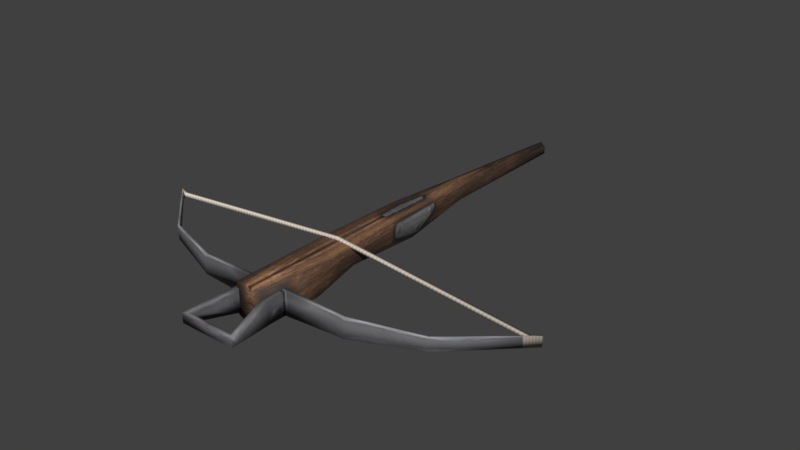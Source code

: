 # Source: crossbow_1.blend  (saved by Blender 5.2.45; exported with 4.5.12 LTS)
import bpy
from mathutils import Matrix  # noqa: F401  (used for matrix-valued properties, if any)

bpy.ops.wm.read_factory_settings(use_empty=True)
scene = bpy.context.scene
scene.name = 'Scene'

# ---- collections
col_collection_1 = bpy.data.collections.new('Collection 1'); scene.collection.children.link(col_collection_1)
col_collection_2 = bpy.data.collections.new('Collection 2'); scene.collection.children.link(col_collection_2)
col_collection_3 = bpy.data.collections.new('Collection 3'); scene.collection.children.link(col_collection_3)
col_collection_4 = bpy.data.collections.new('Collection 4'); scene.collection.children.link(col_collection_4)
col_collection_5 = bpy.data.collections.new('Collection 5'); scene.collection.children.link(col_collection_5)
col_collection_6 = bpy.data.collections.new('Collection 6'); scene.collection.children.link(col_collection_6)
col_collection_7 = bpy.data.collections.new('Collection 7'); scene.collection.children.link(col_collection_7)
col_collection_8 = bpy.data.collections.new('Collection 8'); scene.collection.children.link(col_collection_8)
col_collection_9 = bpy.data.collections.new('Collection 9'); scene.collection.children.link(col_collection_9)
col_collection_10 = bpy.data.collections.new('Collection 10'); scene.collection.children.link(col_collection_10)
col_collection_11 = bpy.data.collections.new('Collection 11'); scene.collection.children.link(col_collection_11)
col_collection_12 = bpy.data.collections.new('Collection 12'); scene.collection.children.link(col_collection_12)
col_collection_13 = bpy.data.collections.new('Collection 13'); scene.collection.children.link(col_collection_13)
col_collection_14 = bpy.data.collections.new('Collection 14'); scene.collection.children.link(col_collection_14)
col_collection_20 = bpy.data.collections.new('Collection 20'); scene.collection.children.link(col_collection_20)

# ---- images (referenced by path relative to the original .blend; pixels are not part of the script)
import os
ASSET_DIR = os.environ.get("B2B_ASSET_DIR", "")  # directory of the original .blend (textures are referenced by path, not embedded)
HERE = os.path.dirname(os.path.abspath(__file__))  # packed textures are extracted next to this script under _unpacked/

def load_image(name, relpath, width, height, colorspace="sRGB"):
    """Load a texture the original file referenced (path relative to the .blend, or extracted next to this script)."""
    p = next((c for c in (os.path.join(HERE, relpath), os.path.join(ASSET_DIR, relpath)) if relpath and os.path.exists(c)), "")
    if p:
        img = bpy.data.images.load(p, check_existing=True)
        img.name = name
    else:  # same state as the original file: an image datablock whose file is absent (Cycles renders it pink)
        img = bpy.data.images.new(name, width, height)
        img.source = "FILE"
        img.filepath = "//" + (relpath or name)
    img.colorspace_settings.name = colorspace
    return img
img_tex_crossbow_1 = load_image('tex_crossbow_1', '_unpacked/tex_crossbow_1.84d43d2e.png', 512, 512, 'sRGB')

# ---- materials (node trees are filled in below, after node groups)
mat_mat_crossbow_1 = bpy.data.materials.new('mat_crossbow_1')
mat_mat_crossbow_1.alpha_threshold = 0.0
mat_mat_crossbow_1.use_backface_culling_lightprobe_volume = False
mat_mat_crossbow_1.use_transparent_shadow = False
mat_mat_crossbow_1.roughness = 0.5
mat_mat_crossbow_1.specular_intensity = 0.0

# ---- material node trees
mat_mat_crossbow_1.use_nodes = True; mat_mat_crossbow_1.node_tree.nodes.clear()
_N = mat_mat_crossbow_1.node_tree.nodes; _L = mat_mat_crossbow_1.node_tree.links
n0 = _N.new('ShaderNodeOutputMaterial'); n0.name = 'Material Output'; n0.location = (0, 0)
n1 = _N.new('ShaderNodeBsdfPrincipled'); n1.name = 'Principled BSDF'; n1.location = (0, 0)
n1.inputs[2].default_value = 0.75
n1.inputs[10].default_value = 0.005
n2 = _N.new('ShaderNodeTexImage'); n2.name = 'Image Texture'; n2.location = (0, 0)
n2.image = img_tex_crossbow_1
_L.new(n2.outputs[0], n1.inputs[0])
_L.new(n1.outputs[0], n0.inputs[0])
n0.is_active_output = True

# ---- world
world_world = bpy.data.worlds.new('World'); scene.world = world_world
world_world.use_nodes = True; world_world.node_tree.nodes.clear()
_N = world_world.node_tree.nodes; _L = world_world.node_tree.links
n0 = _N.new('ShaderNodeOutputWorld'); n0.name = 'World Output'; n0.location = (280, 0)
n1 = _N.new('ShaderNodeBackground'); n1.name = 'Background'; n1.location = (0, 0)
n1.inputs[0].default_value = (0.05088, 0.05088, 0.05088, 1.0)
n2 = _N.new('NodeFrame'); n2.name = 'Frame'; n2.location = (0, 0)
n2.label = 'Versioning: Use Nodes was removed'
n2.width = 160
n0.parent = n2
n1.parent = n2
_L.new(n1.outputs[0], n0.inputs[0])
n0.is_active_output = True
world_world.color = (0.05088, 0.05088, 0.05088)
world_world.use_sun_shadow = False
world_world.sun_shadow_jitter_overblur = 0.0
world_world.cycles.sampling_method = 'MANUAL'

# ---- meshes
me_crossbow_1 = bpy.data.meshes.new('crossbow_1')
me_crossbow_1.from_pydata([(0.01848, -0.2248, -0.01621), (0.01848, -0.2248, 0.02167), (0.007394, 0.2788, -0.004429), (0.01848, -0.1517, -0.01621), (0.01848, -0.09696, -0.002354), (0.01478, 0.003946, -0.01159), (0.01076, 0.09884, -0.0006515), (0.01076, 0.09884, 0.01564), (0.01478, 0.003946, 0.02167), (0.01848, -0.09696, 0.02167), (0.01848, -0.1517, 0.02167), (0.007394, 0.2788, 0.004146), (-0.01848, -0.2248, -0.01621), (-0.01848, -0.2248, 0.02167), (-0.007394, 0.2788, -0.004429), (-0.01848, -0.1517, -0.01621), (-0.01848, -0.09696, -0.002354), (-0.01478, 0.003946, -0.01159), (-0.01076, 0.09884, -0.0006515), (-0.01076, 0.09884, 0.01564), (-0.01478, 0.003946, 0.02167), (-0.01848, -0.09696, 0.02167), (-0.01848, -0.1517, 0.02167), (0.0, 0.2816, -0.008717), (0.0, 0.2816, 0.008433), (0.0, -0.2248, -0.02545), (0.0, -0.2248, 0.02167), (0.0, 0.09884, 0.02026), (0.0, 0.003946, 0.02167), (0.0, -0.09696, 0.02167), (0.0, -0.1517, 0.02167), (0.0, 0.09884, -0.009891), (0.0, 0.003946, -0.02083), (0.0, -0.09696, -0.01159), (0.0, -0.1517, -0.02545), (-0.007394, 0.2788, 0.004146), (0.2441, -0.1023, 0.006593), (0.2513, -0.09741, 0.006496), (0.2513, -0.09741, -0.005659), (0.2441, -0.1023, -0.005757), (0.0961, -0.1934, 0.01199), (0.1737, -0.1662, 0.008521), (0.1737, -0.1662, -0.007685), (0.0961, -0.1934, -0.01116), (0.0961, -0.1972, -0.01116), (0.1737, -0.1689, -0.007685), (0.1737, -0.1689, 0.008521), (0.0961, -0.1972, 0.01199), (0.01565, -0.1956, -0.01391), (0.02119, -0.2003, 0.01474), (0.01565, -0.1956, 0.01474), (0.02119, -0.2003, -0.01391), (0.03413, -0.2816, 0.006148), (0.03413, -0.2816, -0.005312), (0.02858, -0.2769, -0.005312), (0.02858, -0.2769, 0.006148), (0.02119, -0.2221, 0.01474), (0.02119, -0.2221, -0.01391), (0.01565, -0.2221, 0.01474), (0.01565, -0.2221, -0.01391), (0.2413, -0.0979, -0.001527), (0.2413, -0.1018, 0.002394), (0.2413, -0.1018, -0.001558), (0.2413, -0.0979, 0.002363), (-0.2441, -0.1023, 0.006593), (-0.2513, -0.09741, 0.006496), (-0.2513, -0.09741, -0.005659), (-0.2441, -0.1023, -0.005757), (-0.0961, -0.1934, 0.01199), (-0.1737, -0.1662, 0.008521), (-0.1737, -0.1662, -0.007685), (-0.0961, -0.1934, -0.01116), (-0.0961, -0.1972, -0.01116), (-0.1737, -0.1689, -0.007685), (-0.1737, -0.1689, 0.008521), (-0.0961, -0.1972, 0.01199), (-0.01565, -0.1956, -0.01391), (-0.02119, -0.2003, 0.01474), (-0.01565, -0.1956, 0.01474), (-0.02119, -0.2003, -0.01391), (-0.03413, -0.2816, 0.006148), (-0.03413, -0.2816, -0.005312), (-0.02858, -0.2769, -0.005312), (-0.02858, -0.2769, 0.006148), (-0.02119, -0.2221, 0.01474), (-0.02119, -0.2221, -0.01391), (-0.01565, -0.2221, 0.01474), (-0.01565, -0.2221, -0.01391), (0.0, -0.2816, 0.006148), (0.0, -0.2816, -0.005312), (0.0, -0.2769, -0.005312), (0.0, -0.2769, 0.006148), (0.0, -0.1018, 0.0215), (0.0, -0.0979, 0.02153), (0.0, -0.0979, 0.02542), (0.0, -0.1018, 0.02545), (-0.2413, -0.0979, -0.001527), (-0.2413, -0.1018, 0.002394), (-0.2413, -0.1018, -0.001558), (-0.2413, -0.0979, 0.002363)], [], [(2, 31, 23), (31, 5, 32), (5, 33, 32), (33, 3, 34), (11, 6, 2), (6, 8, 5), (8, 4, 5), (4, 10, 3), (29, 10, 9), (8, 29, 9), (7, 28, 8), (11, 27, 7), (0, 26, 25), (30, 1, 10), (3, 25, 34), (10, 0, 3), (23, 11, 2), (31, 14, 23), (31, 17, 18), (33, 17, 32), (33, 15, 16), (18, 35, 14), (18, 20, 19), (16, 20, 17), (16, 22, 21), (22, 29, 21), (20, 29, 28), (19, 28, 27), (35, 27, 24), (12, 26, 13), (13, 30, 22), (25, 15, 34), (12, 22, 15), (35, 23, 14), (41, 39, 42), (45, 37, 46), (45, 39, 38), (46, 36, 41), (49, 40, 50), (40, 46, 41), (51, 43, 44), (43, 45, 44), (51, 47, 49), (44, 46, 47), (50, 43, 48), (40, 42, 43), (56, 53, 57), (59, 55, 58), (56, 55, 52), (57, 54, 59), (51, 59, 48), (49, 58, 56), (49, 57, 51), (54, 91, 55), (54, 89, 90), (52, 89, 53), (55, 88, 52), (63, 93, 94), (60, 92, 93), (61, 94, 95), (61, 92, 62), (36, 62, 39), (36, 63, 61), (39, 60, 38), (37, 60, 63), (67, 69, 70), (65, 73, 74), (73, 67, 70), (64, 74, 69), (68, 77, 78), (68, 74, 75), (79, 71, 76), (73, 71, 72), (75, 79, 77), (74, 72, 75), (71, 78, 76), (70, 68, 71), (81, 84, 85), (83, 87, 86), (84, 83, 86), (82, 85, 87), (87, 79, 76), (77, 86, 78), (85, 77, 79), (91, 82, 83), (82, 89, 81), (89, 80, 81), (88, 83, 80), (99, 93, 96), (96, 92, 98), (97, 94, 99), (92, 97, 98), (98, 64, 67), (64, 99, 65), (96, 67, 66), (65, 96, 66), (2, 6, 31), (31, 6, 5), (5, 4, 33), (33, 4, 3), (11, 7, 6), (6, 7, 8), (8, 9, 4), (4, 9, 10), (29, 30, 10), (8, 28, 29), (7, 27, 28), (11, 24, 27), (0, 1, 26), (30, 26, 1), (3, 0, 25), (10, 1, 0), (23, 24, 11), (31, 18, 14), (31, 32, 17), (33, 16, 17), (33, 34, 15), (18, 19, 35), (18, 17, 20), (16, 21, 20), (16, 15, 22), (22, 30, 29), (20, 21, 29), (19, 20, 28), (35, 19, 27), (12, 25, 26), (13, 26, 30), (25, 12, 15), (12, 13, 22), (35, 24, 23), (41, 36, 39), (45, 38, 37), (45, 42, 39), (46, 37, 36), (49, 47, 40), (40, 47, 46), (51, 48, 43), (43, 42, 45), (51, 44, 47), (44, 45, 46), (50, 40, 43), (40, 41, 42), (56, 52, 53), (59, 54, 55), (56, 58, 55), (57, 53, 54), (51, 57, 59), (49, 50, 58), (49, 56, 57), (54, 90, 91), (54, 53, 89), (52, 88, 89), (55, 91, 88), (63, 60, 93), (60, 62, 92), (61, 63, 94), (61, 95, 92), (36, 61, 62), (36, 37, 63), (39, 62, 60), (37, 38, 60), (67, 64, 69), (65, 66, 73), (73, 66, 67), (64, 65, 74), (68, 75, 77), (68, 69, 74), (79, 72, 71), (73, 70, 71), (75, 72, 79), (74, 73, 72), (71, 68, 78), (70, 69, 68), (81, 80, 84), (83, 82, 87), (84, 80, 83), (82, 81, 85), (87, 85, 79), (77, 84, 86), (85, 84, 77), (91, 90, 82), (82, 90, 89), (89, 88, 80), (88, 91, 83), (99, 94, 93), (96, 93, 92), (97, 95, 94), (92, 95, 97), (98, 97, 64), (64, 97, 99), (96, 98, 67), (65, 99, 96)])
me_crossbow_1.polygons.foreach_set('use_smooth', [True] * 192)
_uv = me_crossbow_1.uv_layers.new(name='UV_bake')
_uv.uv.foreach_set('vector', [0.9613, 0.7742, 0.6554, 0.7094, 0.9783, 0.7598, 0.6554, 0.7094, 0.4655, 0.7004, 0.4691, 0.6596, 0.4655, 0.7004, 0.2659, 0.6605, 0.4691, 0.6596, 0.2659, 0.6605, 0.1583, 0.6936, 0.1526, 0.6503, 0.9616, 0.7915, 0.6516, 0.7431, 0.9613, 0.7742, 0.6516, 0.7431, 0.4614, 0.7754, 0.4655, 0.7004, 0.4614, 0.7754, 0.2656, 0.7103, 0.4655, 0.7004, 0.2656, 0.7103, 0.1666, 0.7699, 0.1583, 0.6936, 0.2669, 0.8093, 0.1666, 0.7699, 0.2663, 0.7669, 0.4614, 0.7754, 0.2669, 0.8093, 0.2663, 0.7669, 0.6485, 0.7817, 0.4616, 0.8093, 0.4614, 0.7754, 0.9616, 0.7915, 0.6481, 0.8093, 0.6485, 0.7817, 0.05934, 0.7318, 0.04251, 0.8093, 0.02956, 0.7004, 0.1672, 0.8093, 0.06976, 0.779, 0.1666, 0.7699, 0.1583, 0.6936, 0.02956, 0.7004, 0.1526, 0.6503, 0.1666, 0.7699, 0.05934, 0.7318, 0.1583, 0.6936, 0.9783, 0.7598, 0.9616, 0.7915, 0.9613, 0.7742, 0.6554, 0.9092, 0.9613, 0.8444, 0.9783, 0.8589, 0.6554, 0.9092, 0.4655, 0.9183, 0.6516, 0.8756, 0.2659, 0.9582, 0.4655, 0.9183, 0.4691, 0.959, 0.2659, 0.9582, 0.1583, 0.925, 0.2656, 0.9084, 0.6516, 0.8756, 0.9616, 0.8271, 0.9613, 0.8444, 0.6516, 0.8756, 0.4614, 0.8432, 0.6485, 0.8369, 0.2656, 0.9084, 0.4614, 0.8432, 0.4655, 0.9183, 0.2656, 0.9084, 0.1666, 0.8487, 0.2663, 0.8517, 0.1666, 0.8487, 0.2669, 0.8093, 0.2663, 0.8517, 0.4614, 0.8432, 0.2669, 0.8093, 0.4616, 0.8093, 0.6485, 0.8369, 0.4616, 0.8093, 0.6481, 0.8093, 0.9616, 0.8271, 0.6481, 0.8093, 0.9746, 0.8093, 0.05934, 0.8868, 0.04251, 0.8093, 0.06976, 0.8396, 0.06976, 0.8396, 0.1672, 0.8093, 0.1666, 0.8487, 0.02956, 0.9182, 0.1583, 0.925, 0.1526, 0.9683, 0.05934, 0.8868, 0.1666, 0.8487, 0.1583, 0.925, 0.9616, 0.8271, 0.9783, 0.8589, 0.9613, 0.8444, 0.6612, 0.4677, 0.9134, 0.4923, 0.6652, 0.5138, 0.6569, 0.4148, 0.9437, 0.4505, 0.6574, 0.4617, 0.6569, 0.4148, 0.9111, 0.4047, 0.9428, 0.4095, 0.6574, 0.4617, 0.9118, 0.4572, 0.6612, 0.4677, 0.2259, 0.4996, 0.4608, 0.4803, 0.2195, 0.5196, 0.4608, 0.4803, 0.6574, 0.4617, 0.6612, 0.4677, 0.2214, 0.3632, 0.4636, 0.3965, 0.4608, 0.4069, 0.4636, 0.3965, 0.6569, 0.4148, 0.4608, 0.4069, 0.2214, 0.3632, 0.4583, 0.4698, 0.2259, 0.4996, 0.4608, 0.4069, 0.6574, 0.4617, 0.4583, 0.4698, 0.2195, 0.5196, 0.4693, 0.5505, 0.2368, 0.6156, 0.4608, 0.4803, 0.6652, 0.5138, 0.4693, 0.5505, 0.1623, 0.4687, 0.07916, 0.4187, 0.1651, 0.3876, 0.1449, 0.5128, 0.07541, 0.4402, 0.16, 0.4772, 0.1623, 0.4687, 0.07541, 0.4402, 0.07624, 0.4316, 0.1651, 0.3876, 0.07926, 0.41, 0.1628, 0.3776, 0.2214, 0.3632, 0.1628, 0.3776, 0.2165, 0.3435, 0.2259, 0.4996, 0.16, 0.4772, 0.1623, 0.4687, 0.2259, 0.4996, 0.1651, 0.3876, 0.2214, 0.3632, 0.0722, 0.4617, 0.0289, 0.4411, 0.07541, 0.4402, 0.07926, 0.41, 0.03068, 0.4045, 0.03272, 0.3957, 0.07624, 0.4316, 0.03068, 0.4045, 0.07916, 0.4187, 0.07541, 0.4402, 0.02871, 0.4344, 0.07624, 0.4316, 0.9811, 0.0572, 0.4998, 0.06473, 0.4999, 0.05633, 0.9819, 0.06535, 0.4998, 0.07314, 0.4998, 0.06473, 0.9811, 0.04853, 0.4999, 0.05633, 0.4999, 0.04794, 0.9811, 0.04853, 0.4999, 0.03955, 0.9819, 0.04013, 0.9689, 0.4443, 0.9658, 0.426, 0.9704, 0.4119, 0.9689, 0.4443, 0.9595, 0.4318, 0.9649, 0.4323, 0.9704, 0.4119, 0.9605, 0.4253, 0.9428, 0.4095, 0.9437, 0.4505, 0.9605, 0.4253, 0.9595, 0.4318, 0.08572, 0.2512, 0.3379, 0.2267, 0.334, 0.2728, 0.05548, 0.2095, 0.3422, 0.1738, 0.3418, 0.2206, 0.3422, 0.1738, 0.08802, 0.1637, 0.3386, 0.1675, 0.08734, 0.2162, 0.3418, 0.2206, 0.3379, 0.2267, 0.5383, 0.2392, 0.7732, 0.2585, 0.7797, 0.2786, 0.5383, 0.2392, 0.3418, 0.2206, 0.5408, 0.2288, 0.7777, 0.1222, 0.5356, 0.1555, 0.7827, 0.1025, 0.3422, 0.1738, 0.5356, 0.1555, 0.5383, 0.1659, 0.5408, 0.2288, 0.7777, 0.1222, 0.7732, 0.2585, 0.3418, 0.2206, 0.5383, 0.1659, 0.5408, 0.2288, 0.5298, 0.3094, 0.7797, 0.2786, 0.7624, 0.3746, 0.334, 0.2728, 0.5383, 0.2392, 0.5298, 0.3094, 0.92, 0.1777, 0.8368, 0.2277, 0.834, 0.1465, 0.9237, 0.1992, 0.8543, 0.2717, 0.8392, 0.2361, 0.8368, 0.2277, 0.9237, 0.1992, 0.8392, 0.2361, 0.9199, 0.169, 0.834, 0.1465, 0.8363, 0.1366, 0.8363, 0.1366, 0.7777, 0.1222, 0.7827, 0.1025, 0.7732, 0.2585, 0.8392, 0.2361, 0.7797, 0.2786, 0.834, 0.1465, 0.7732, 0.2585, 0.7777, 0.1222, 0.9703, 0.2, 0.927, 0.2206, 0.9237, 0.1992, 0.9199, 0.169, 0.9685, 0.1634, 0.92, 0.1777, 0.9685, 0.1634, 0.9229, 0.1906, 0.92, 0.1777, 0.9704, 0.1934, 0.9237, 0.1992, 0.9229, 0.1906, 0.01857, 0.05686, 0.4998, 0.06473, 0.0178, 0.06502, 0.0178, 0.06502, 0.4998, 0.07314, 0.01779, 0.07343, 0.01858, 0.0482, 0.4999, 0.05633, 0.01857, 0.05686, 0.4999, 0.03955, 0.01858, 0.0482, 0.01777, 0.0398, 0.03338, 0.185, 0.03022, 0.2033, 0.02871, 0.1709, 0.03022, 0.2033, 0.03961, 0.1908, 0.05548, 0.2095, 0.03866, 0.1842, 0.02871, 0.1709, 0.05631, 0.1685, 0.05548, 0.2095, 0.03866, 0.1842, 0.05631, 0.1685, 0.9613, 0.7742, 0.6516, 0.7431, 0.6554, 0.7094, 0.6554, 0.7094, 0.6516, 0.7431, 0.4655, 0.7004, 0.4655, 0.7004, 0.2656, 0.7103, 0.2659, 0.6605, 0.2659, 0.6605, 0.2656, 0.7103, 0.1583, 0.6936, 0.9616, 0.7915, 0.6485, 0.7817, 0.6516, 0.7431, 0.6516, 0.7431, 0.6485, 0.7817, 0.4614, 0.7754, 0.4614, 0.7754, 0.2663, 0.7669, 0.2656, 0.7103, 0.2656, 0.7103, 0.2663, 0.7669, 0.1666, 0.7699, 0.2669, 0.8093, 0.1672, 0.8093, 0.1666, 0.7699, 0.4614, 0.7754, 0.4616, 0.8093, 0.2669, 0.8093, 0.6485, 0.7817, 0.6481, 0.8093, 0.4616, 0.8093, 0.9616, 0.7915, 0.9746, 0.8093, 0.6481, 0.8093, 0.05934, 0.7318, 0.06976, 0.779, 0.04251, 0.8093, 0.1672, 0.8093, 0.04251, 0.8093, 0.06976, 0.779, 0.1583, 0.6936, 0.05934, 0.7318, 0.02956, 0.7004, 0.1666, 0.7699, 0.06976, 0.779, 0.05934, 0.7318, 0.9783, 0.7598, 0.9746, 0.8093, 0.9616, 0.7915, 0.6554, 0.9092, 0.6516, 0.8756, 0.9613, 0.8444, 0.6554, 0.9092, 0.4691, 0.959, 0.4655, 0.9183, 0.2659, 0.9582, 0.2656, 0.9084, 0.4655, 0.9183, 0.2659, 0.9582, 0.1526, 0.9683, 0.1583, 0.925, 0.6516, 0.8756, 0.6485, 0.8369, 0.9616, 0.8271, 0.6516, 0.8756, 0.4655, 0.9183, 0.4614, 0.8432, 0.2656, 0.9084, 0.2663, 0.8517, 0.4614, 0.8432, 0.2656, 0.9084, 0.1583, 0.925, 0.1666, 0.8487, 0.1666, 0.8487, 0.1672, 0.8093, 0.2669, 0.8093, 0.4614, 0.8432, 0.2663, 0.8517, 0.2669, 0.8093, 0.6485, 0.8369, 0.4614, 0.8432, 0.4616, 0.8093, 0.9616, 0.8271, 0.6485, 0.8369, 0.6481, 0.8093, 0.05934, 0.8868, 0.02956, 0.9182, 0.04251, 0.8093, 0.06976, 0.8396, 0.04251, 0.8093, 0.1672, 0.8093, 0.02956, 0.9182, 0.05934, 0.8868, 0.1583, 0.925, 0.05934, 0.8868, 0.06976, 0.8396, 0.1666, 0.8487, 0.9616, 0.8271, 0.9746, 0.8093, 0.9783, 0.8589, 0.6612, 0.4677, 0.9118, 0.4572, 0.9134, 0.4923, 0.6569, 0.4148, 0.9428, 0.4095, 0.9437, 0.4505, 0.6569, 0.4148, 0.6605, 0.4086, 0.9111, 0.4047, 0.6574, 0.4617, 0.9437, 0.4505, 0.9118, 0.4572, 0.2259, 0.4996, 0.4583, 0.4698, 0.4608, 0.4803, 0.4608, 0.4803, 0.4583, 0.4698, 0.6574, 0.4617, 0.2214, 0.3632, 0.2165, 0.3435, 0.4636, 0.3965, 0.4636, 0.3965, 0.6605, 0.4086, 0.6569, 0.4148, 0.2214, 0.3632, 0.4608, 0.4069, 0.4583, 0.4698, 0.4608, 0.4069, 0.6569, 0.4148, 0.6574, 0.4617, 0.2195, 0.5196, 0.4608, 0.4803, 0.4693, 0.5505, 0.4608, 0.4803, 0.6612, 0.4677, 0.6652, 0.5138, 0.1623, 0.4687, 0.07624, 0.4316, 0.07916, 0.4187, 0.1449, 0.5128, 0.0722, 0.4617, 0.07541, 0.4402, 0.1623, 0.4687, 0.16, 0.4772, 0.07541, 0.4402, 0.1651, 0.3876, 0.07916, 0.4187, 0.07926, 0.41, 0.2214, 0.3632, 0.1651, 0.3876, 0.1628, 0.3776, 0.2259, 0.4996, 0.2195, 0.5196, 0.16, 0.4772, 0.2259, 0.4996, 0.1623, 0.4687, 0.1651, 0.3876, 0.0722, 0.4617, 0.02871, 0.4611, 0.0289, 0.4411, 0.07926, 0.41, 0.07916, 0.4187, 0.03068, 0.4045, 0.07624, 0.4316, 0.02871, 0.4344, 0.03068, 0.4045, 0.07541, 0.4402, 0.0289, 0.4411, 0.02871, 0.4344, 0.9811, 0.0572, 0.9819, 0.06535, 0.4998, 0.06473, 0.9819, 0.06535, 0.9819, 0.07377, 0.4998, 0.07314, 0.9811, 0.04853, 0.9811, 0.0572, 0.4999, 0.05633, 0.9811, 0.04853, 0.4999, 0.04794, 0.4999, 0.03955, 0.9689, 0.4443, 0.9649, 0.4323, 0.9658, 0.426, 0.9689, 0.4443, 0.9437, 0.4505, 0.9595, 0.4318, 0.9704, 0.4119, 0.9658, 0.426, 0.9605, 0.4253, 0.9437, 0.4505, 0.9428, 0.4095, 0.9605, 0.4253, 0.08572, 0.2512, 0.08734, 0.2162, 0.3379, 0.2267, 0.05548, 0.2095, 0.05631, 0.1685, 0.3422, 0.1738, 0.3422, 0.1738, 0.05631, 0.1685, 0.08802, 0.1637, 0.08734, 0.2162, 0.05548, 0.2095, 0.3418, 0.2206, 0.5383, 0.2392, 0.5408, 0.2288, 0.7732, 0.2585, 0.5383, 0.2392, 0.3379, 0.2267, 0.3418, 0.2206, 0.7777, 0.1222, 0.5383, 0.1659, 0.5356, 0.1555, 0.3422, 0.1738, 0.3386, 0.1675, 0.5356, 0.1555, 0.5408, 0.2288, 0.5383, 0.1659, 0.7777, 0.1222, 0.3418, 0.2206, 0.3422, 0.1738, 0.5383, 0.1659, 0.5298, 0.3094, 0.5383, 0.2392, 0.7797, 0.2786, 0.334, 0.2728, 0.3379, 0.2267, 0.5383, 0.2392, 0.92, 0.1777, 0.9229, 0.1906, 0.8368, 0.2277, 0.9237, 0.1992, 0.927, 0.2206, 0.8543, 0.2717, 0.8368, 0.2277, 0.9229, 0.1906, 0.9237, 0.1992, 0.9199, 0.169, 0.92, 0.1777, 0.834, 0.1465, 0.8363, 0.1366, 0.834, 0.1465, 0.7777, 0.1222, 0.7732, 0.2585, 0.8368, 0.2277, 0.8392, 0.2361, 0.834, 0.1465, 0.8368, 0.2277, 0.7732, 0.2585, 0.9703, 0.2, 0.9704, 0.2201, 0.927, 0.2206, 0.9199, 0.169, 0.9664, 0.1546, 0.9685, 0.1634, 0.9685, 0.1634, 0.9704, 0.1934, 0.9229, 0.1906, 0.9704, 0.1934, 0.9703, 0.2, 0.9237, 0.1992, 0.01857, 0.05686, 0.4999, 0.05633, 0.4998, 0.06473, 0.0178, 0.06502, 0.4998, 0.06473, 0.4998, 0.07314, 0.01858, 0.0482, 0.4999, 0.04794, 0.4999, 0.05633, 0.4999, 0.03955, 0.4999, 0.04794, 0.01858, 0.0482, 0.03338, 0.185, 0.03426, 0.1913, 0.03022, 0.2033, 0.03022, 0.2033, 0.03426, 0.1913, 0.03961, 0.1908, 0.03866, 0.1842, 0.03338, 0.185, 0.02871, 0.1709, 0.05548, 0.2095, 0.03961, 0.1908, 0.03866, 0.1842])
me_crossbow_1.materials.append(mat_mat_crossbow_1)
me_crossbow_1.use_remesh_preserve_volume = False
me_crossbow_1.use_remesh_preserve_attributes = False
me_crossbow_1.use_mirror_vertex_groups = False
me_crossbow_1.update()

# ---- objects
ob_crossbow_1 = bpy.data.objects.new('crossbow_1', me_crossbow_1)

# ---- transforms, parenting, visibility, modifiers, constraints
ob_crossbow_1.location = (0.0, 0.0, 0.007127)
ob_crossbow_1.lineart.crease_threshold = 0.0

# ---- collection membership
col_collection_2.objects.link(ob_crossbow_1)

# ---- scene / render settings (as saved in the file)
scene.frame_start = 1; scene.frame_end = 250; scene.frame_set(1)
scene.render.engine = 'BLENDER_EEVEE_NEXT'
scene.render.resolution_percentage = 50
scene.render.dither_intensity = 0.0
scene.render.film_transparent = True
scene.render.bake_type = 'DISPLACEMENT'
scene.render.bake_bias = 0.0
scene.render.bake_samples = 0
scene.cycles.use_denoising = False
scene.cycles.samples = 128
scene.cycles.sampling_pattern = 'TABULATED_SOBOL'
scene.cycles.use_adaptive_sampling = False
scene.cycles.use_light_tree = False
scene.eevee.fast_gi_thickness_near = 0.1
scene.eevee.fast_gi_thickness_far = 0.0
scene.view_settings.view_transform = 'Standard'
bpy.context.view_layer.update()

# ---- added for rendering (the .blend has no active camera and no usable light): camera, sun
cam_auto = bpy.data.cameras.new('AutoCamera')
cam_auto.lens = 50.0
cam_auto.sensor_width = 36.0
cam_auto.clip_end = 1000.0
ob_auto_camera = bpy.data.objects.new('AutoCamera', cam_auto)
scene.collection.objects.link(ob_auto_camera)
ob_auto_camera.location = (0.69999, -0.839988, 0.567119)
ob_auto_camera.rotation_euler = (1.09748, -7.21219e-08, 0.694738)
scene.camera = ob_auto_camera
light_auto_sun = bpy.data.lights.new('AutoSun', 'SUN')
light_auto_sun.energy = 3.0
light_auto_sun.angle = 0.0523599
ob_auto_sun = bpy.data.objects.new('AutoSun', light_auto_sun)
scene.collection.objects.link(ob_auto_sun)
ob_auto_sun.rotation_euler = (0.872665, 0.174533, 0.523599)
bpy.context.view_layer.update()
